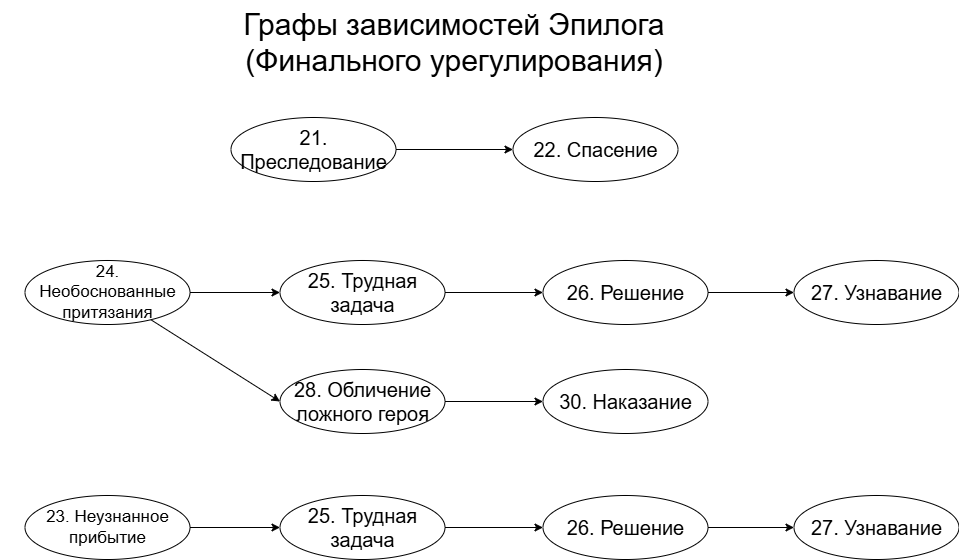

The diagram above was exported from draw.io. Its source (the exported page's mxGraphModel, read from the mxfile embedded in the PNG):
<mxGraphModel dx="2928" dy="2108" grid="0" gridSize="10" guides="0" tooltips="1" connect="1" arrows="1" fold="1" page="1" pageScale="1" pageWidth="827" pageHeight="1169" math="0" shadow="0">
  <root>
    <mxCell id="0" />
    <mxCell id="1" parent="0" />
    <mxCell id="Rp5fJQ97XJkWimi55mtx-1" parent="1" style="text;whiteSpace=wrap;fontSize=30;align=center;" value="Графы зависимостей Эпилога&#10;(Финального урегулирования)" vertex="1">
      <mxGeometry height="77" width="908" x="83" y="65" as="geometry" />
    </mxCell>
    <mxCell id="Rp5fJQ97XJkWimi55mtx-2" edge="1" parent="1" source="Rp5fJQ97XJkWimi55mtx-3" style="edgeStyle=orthogonalEdgeStyle;rounded=0;orthogonalLoop=1;jettySize=auto;html=1;" target="Rp5fJQ97XJkWimi55mtx-4">
      <mxGeometry relative="1" as="geometry" />
    </mxCell>
    <mxCell id="Rp5fJQ97XJkWimi55mtx-3" parent="1" style="ellipse;whiteSpace=wrap;html=1;" value="&lt;font style=&quot;font-size: 20px;&quot;&gt;21. Преследование&lt;/font&gt;" vertex="1">
      <mxGeometry height="64" width="165" x="313.5" y="182.00000000000023" as="geometry" />
    </mxCell>
    <mxCell id="Rp5fJQ97XJkWimi55mtx-4" parent="1" style="ellipse;whiteSpace=wrap;html=1;" value="&lt;font style=&quot;font-size: 20px;&quot;&gt;22. Спасение&lt;/font&gt;" vertex="1">
      <mxGeometry height="64" width="165" x="595.5" y="182.00000000000023" as="geometry" />
    </mxCell>
    <mxCell id="Rp5fJQ97XJkWimi55mtx-5" edge="1" parent="1" source="Rp5fJQ97XJkWimi55mtx-7" style="edgeStyle=orthogonalEdgeStyle;rounded=0;orthogonalLoop=1;jettySize=auto;html=1;" target="Rp5fJQ97XJkWimi55mtx-9">
      <mxGeometry relative="1" as="geometry" />
    </mxCell>
    <mxCell id="Rp5fJQ97XJkWimi55mtx-6" edge="1" parent="1" source="Rp5fJQ97XJkWimi55mtx-7" style="rounded=0;orthogonalLoop=1;jettySize=auto;html=1;entryX=0;entryY=0.5;entryDx=0;entryDy=0;" target="Rp5fJQ97XJkWimi55mtx-14">
      <mxGeometry relative="1" as="geometry" />
    </mxCell>
    <mxCell id="Rp5fJQ97XJkWimi55mtx-7" parent="1" style="ellipse;whiteSpace=wrap;html=1;" value="&lt;font style=&quot;font-size: 17px;&quot;&gt;24. Необоснованные притязания&lt;/font&gt;" vertex="1">
      <mxGeometry height="64" width="165" x="107.5" y="325.0000000000002" as="geometry" />
    </mxCell>
    <mxCell id="Rp5fJQ97XJkWimi55mtx-8" edge="1" parent="1" source="Rp5fJQ97XJkWimi55mtx-9" style="edgeStyle=orthogonalEdgeStyle;rounded=0;orthogonalLoop=1;jettySize=auto;html=1;entryX=0;entryY=0.5;entryDx=0;entryDy=0;" target="Rp5fJQ97XJkWimi55mtx-11">
      <mxGeometry relative="1" as="geometry" />
    </mxCell>
    <mxCell id="Rp5fJQ97XJkWimi55mtx-9" parent="1" style="ellipse;whiteSpace=wrap;html=1;" value="&lt;font style=&quot;font-size: 20px;&quot;&gt;25. Трудная задача&lt;/font&gt;" vertex="1">
      <mxGeometry height="64" width="165" x="362.5" y="325.0000000000002" as="geometry" />
    </mxCell>
    <mxCell id="Rp5fJQ97XJkWimi55mtx-10" edge="1" parent="1" source="Rp5fJQ97XJkWimi55mtx-11" style="edgeStyle=orthogonalEdgeStyle;rounded=0;orthogonalLoop=1;jettySize=auto;html=1;entryX=0;entryY=0.5;entryDx=0;entryDy=0;" target="Rp5fJQ97XJkWimi55mtx-12">
      <mxGeometry relative="1" as="geometry" />
    </mxCell>
    <mxCell id="Rp5fJQ97XJkWimi55mtx-11" parent="1" style="ellipse;whiteSpace=wrap;html=1;" value="&lt;font style=&quot;font-size: 20px;&quot;&gt;26. Решение&lt;/font&gt;" vertex="1">
      <mxGeometry height="64" width="165" x="625.5" y="325.0000000000002" as="geometry" />
    </mxCell>
    <mxCell id="Rp5fJQ97XJkWimi55mtx-12" parent="1" style="ellipse;whiteSpace=wrap;html=1;" value="&lt;font style=&quot;font-size: 20px;&quot;&gt;27. Узнавание&lt;/font&gt;" vertex="1">
      <mxGeometry height="64" width="165" x="876.5" y="325.0000000000002" as="geometry" />
    </mxCell>
    <mxCell id="Rp5fJQ97XJkWimi55mtx-13" edge="1" parent="1" source="Rp5fJQ97XJkWimi55mtx-14" style="edgeStyle=orthogonalEdgeStyle;rounded=0;orthogonalLoop=1;jettySize=auto;html=1;" target="Rp5fJQ97XJkWimi55mtx-15">
      <mxGeometry relative="1" as="geometry" />
    </mxCell>
    <mxCell id="Rp5fJQ97XJkWimi55mtx-14" parent="1" style="ellipse;whiteSpace=wrap;html=1;" value="&lt;font style=&quot;font-size: 20px;&quot;&gt;28. Обличение ложного героя&lt;/font&gt;" vertex="1">
      <mxGeometry height="64" width="165" x="362.5" y="434.0000000000002" as="geometry" />
    </mxCell>
    <mxCell id="Rp5fJQ97XJkWimi55mtx-15" parent="1" style="ellipse;whiteSpace=wrap;html=1;" value="&lt;font style=&quot;font-size: 20px;&quot;&gt;30. Наказание&lt;/font&gt;" vertex="1">
      <mxGeometry height="64" width="165" x="625.5" y="434.0000000000002" as="geometry" />
    </mxCell>
    <mxCell id="Rp5fJQ97XJkWimi55mtx-16" edge="1" parent="1" source="Rp5fJQ97XJkWimi55mtx-17" style="edgeStyle=orthogonalEdgeStyle;rounded=0;orthogonalLoop=1;jettySize=auto;html=1;" target="Rp5fJQ97XJkWimi55mtx-19">
      <mxGeometry relative="1" as="geometry" />
    </mxCell>
    <mxCell id="Rp5fJQ97XJkWimi55mtx-17" parent="1" style="ellipse;whiteSpace=wrap;html=1;" value="&lt;font style=&quot;font-size: 17px;&quot;&gt;23. Неузнанное прибытие&lt;/font&gt;" vertex="1">
      <mxGeometry height="64" width="165" x="107.5" y="560.0000000000002" as="geometry" />
    </mxCell>
    <mxCell id="Rp5fJQ97XJkWimi55mtx-18" edge="1" parent="1" source="Rp5fJQ97XJkWimi55mtx-19" style="edgeStyle=orthogonalEdgeStyle;rounded=0;orthogonalLoop=1;jettySize=auto;html=1;entryX=0;entryY=0.5;entryDx=0;entryDy=0;" target="Rp5fJQ97XJkWimi55mtx-21">
      <mxGeometry relative="1" as="geometry" />
    </mxCell>
    <mxCell id="Rp5fJQ97XJkWimi55mtx-19" parent="1" style="ellipse;whiteSpace=wrap;html=1;" value="&lt;font style=&quot;font-size: 20px;&quot;&gt;25. Трудная задача&lt;/font&gt;" vertex="1">
      <mxGeometry height="64" width="165" x="362.5" y="560.0000000000002" as="geometry" />
    </mxCell>
    <mxCell id="Rp5fJQ97XJkWimi55mtx-20" edge="1" parent="1" source="Rp5fJQ97XJkWimi55mtx-21" style="edgeStyle=orthogonalEdgeStyle;rounded=0;orthogonalLoop=1;jettySize=auto;html=1;entryX=0;entryY=0.5;entryDx=0;entryDy=0;" target="Rp5fJQ97XJkWimi55mtx-22">
      <mxGeometry relative="1" as="geometry" />
    </mxCell>
    <mxCell id="Rp5fJQ97XJkWimi55mtx-21" parent="1" style="ellipse;whiteSpace=wrap;html=1;" value="&lt;font style=&quot;font-size: 20px;&quot;&gt;26. Решение&lt;/font&gt;" vertex="1">
      <mxGeometry height="64" width="165" x="625.5" y="560.0000000000002" as="geometry" />
    </mxCell>
    <mxCell id="Rp5fJQ97XJkWimi55mtx-22" parent="1" style="ellipse;whiteSpace=wrap;html=1;" value="&lt;font style=&quot;font-size: 20px;&quot;&gt;27. Узнавание&lt;/font&gt;" vertex="1">
      <mxGeometry height="64" width="165" x="876.5" y="560.0000000000002" as="geometry" />
    </mxCell>
  </root>
</mxGraphModel>